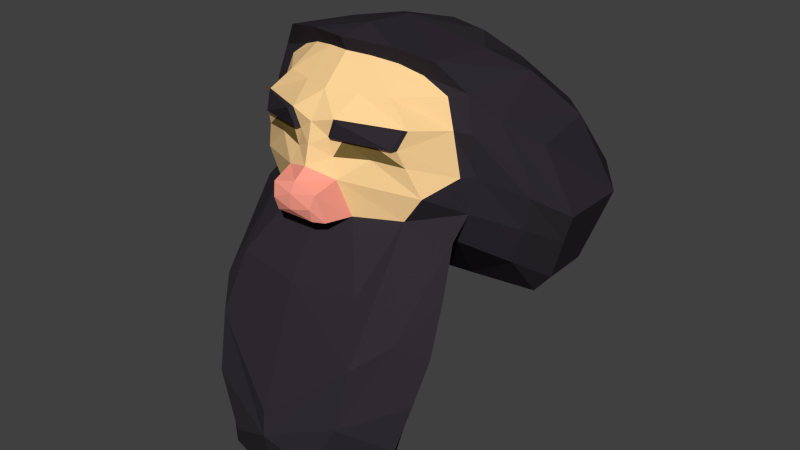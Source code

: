 # Source: DwarfHead03.blend  (saved by Blender 2.78.0; exported with 4.5.12 LTS)
import bpy
from mathutils import Matrix  # noqa: F401  (used for matrix-valued properties, if any)

bpy.ops.wm.read_factory_settings(use_empty=True)
scene = bpy.context.scene
scene.name = 'Scene'

# ---- collections
col_collection_1 = bpy.data.collections.new('Collection 1'); scene.collection.children.link(col_collection_1)

# ---- materials (node trees are filled in below, after node groups)
mat_dwarfskin00 = bpy.data.materials.new('DwarfSkin00')
mat_dwarfskin00.alpha_threshold = 0.0
mat_dwarfskin00.use_transparent_shadow = False
mat_dwarfskin00.diffuse_color = (1.0, 0.6724, 0.318, 1.0)
mat_dwarfskin00.roughness = 0.5
mat_dwarfhair00 = bpy.data.materials.new('DwarfHair00')
mat_dwarfhair00.alpha_threshold = 0.0
mat_dwarfhair00.use_transparent_shadow = False
mat_dwarfhair00.diffuse_color = (0.03145, 0.02694, 0.03358, 1.0)
mat_dwarfhair00.roughness = 0.5
mat_dwarfhair00.specular_intensity = 0.8895
mat_dwarfnose00 = bpy.data.materials.new('DwarfNose00')
mat_dwarfnose00.alpha_threshold = 0.0
mat_dwarfnose00.use_transparent_shadow = False
mat_dwarfnose00.diffuse_color = (1.0, 0.3542, 0.2662, 1.0)
mat_dwarfnose00.roughness = 0.5
mat_dwarfeye00 = bpy.data.materials.new('DwarfEye00')
mat_dwarfeye00.alpha_threshold = 0.0
mat_dwarfeye00.use_transparent_shadow = False
mat_dwarfeye00.diffuse_color = (0.1989, 0.1348, 0.03839, 1.0)
mat_dwarfeye00.roughness = 0.5

# ---- material node trees

# ---- world
world_world = bpy.data.worlds.new('World'); scene.world = world_world
world_world.color = (0.05088, 0.05088, 0.05088)
world_world.use_sun_shadow = False
world_world.sun_shadow_jitter_overblur = 0.0
world_world.cycles.sampling_method = 'NONE'
world_world.cycles.sample_map_resolution = 256

# ---- meshes
me_dh1 = bpy.data.meshes.new('DH1')
me_dh1.from_pydata([(0.0951, -0.06797, 0.08863), (0.1257, -0.06143, 0.0683), (0.1388, -0.06666, 0.03038), (0.06534, -0.07878, 0.1), (0.08008, -0.1102, 0.07025), (0.1123, -0.118, 0.03899), (0.1275, -0.1106, -0.04635), (0.1474, -0.06237, -0.02964), (0.1115, -0.1215, -0.007222), (0.04964, -0.1472, -0.07889), (0.03252, -0.1575, 0.04567), (0.04004, -0.1232, 0.07025), (0.03814, -0.1613, -0.02874), (0.03237, -0.08936, 0.1055), (0.02805, -0.155, -0.003967), (0.1053, -0.13, 0.01578), (0.02224, -0.1563, 0.02085), (0.04084, -0.1504, 0.01972), (0.07912, -0.1383, 0.01738), (0.07118, -0.1375, -0.002012), (0.1046, -0.1152, -0.08078), (-0.0951, -0.06797, 0.08863), (-0.1257, -0.06143, 0.0683), (-0.1388, -0.06666, 0.03038), (-0.06534, -0.07878, 0.1), (-0.08008, -0.1102, 0.07025), (-0.1123, -0.118, 0.03899), (-0.1275, -0.1106, -0.04635), (0.0, -0.09729, 0.1075), (0.0, -0.1362, 0.07025), (0.0, -0.1614, 0.03635), (-0.1474, -0.06237, -0.02964), (-0.1115, -0.1215, -0.007222), (0.0, -0.1745, -0.01717), (-0.04964, -0.1472, -0.07889), (-0.03252, -0.1575, 0.04567), (-0.04004, -0.1232, 0.07025), (-0.03814, -0.1613, -0.02874), (-0.03237, -0.08936, 0.1055), (-0.02805, -0.155, -0.003967), (-0.1053, -0.13, 0.01578), (0.0, -0.1679, 0.009587), (-0.02224, -0.1563, 0.02085), (-0.04084, -0.1504, 0.01972), (-0.07912, -0.1383, 0.01738), (-0.07118, -0.1375, -0.002012), (-0.1046, -0.1152, -0.08078), (0.1207, -0.1005, -0.307), (0.1086, -0.2251, -0.2388), (0.1709, 0.08019, -0.2397), (0.0951, -0.06797, 0.08863), (0.1257, -0.06143, 0.0683), (0.1388, -0.06666, 0.03038), (0.1523, -0.04949, -0.08078), (0.1984, 0.0761, -0.2071), (0.2197, 0.06631, -0.1435), (0.2341, 0.06028, -0.1012), (0.06534, -0.07878, 0.1), (0.1123, -0.118, 0.03899), (0.1275, -0.1106, -0.04635), (0.2044, 0.03174, -0.002644), (0.168, 0.1339, -0.2385), (0.1016, -0.2447, -0.3175), (0.08147, -0.2436, -0.4241), (0.06422, -0.257, -0.3889), (0.1229, -0.1696, -0.4246), (0.1519, -0.1917, -0.3566), (0.1962, 0.1484, -0.2076), (0.2188, 0.1558, -0.144), (0.1474, -0.06237, -0.02964), (0.2338, 0.1607, -0.1011), (0.04964, -0.1472, -0.07889), (0.03252, -0.1575, 0.04567), (0.03237, -0.08936, 0.1055), (0.1053, -0.13, 0.01578), (0.1674, -0.1753, -0.2914), (0.02224, -0.1563, 0.02085), (0.03947, -0.161, 0.04398), (0.109, -0.1228, 0.0391), (0.1013, -0.1359, 0.01668), (0.02847, -0.1599, 0.02131), (0.04084, -0.1504, 0.01972), (0.07912, -0.1383, 0.01738), (0.08259, -0.0437, -0.2733), (0.06647, 0.09148, 0.1001), (0.0915, 0.1404, 0.05941), (0.1075, 0.03494, 0.1001), (0.1541, 0.07111, 0.07075), (0.1733, -0.1483, -0.2328), (0.1135, -0.07291, 0.1119), (0.1468, -0.05101, 0.07361), (0.1607, -0.04696, -0.02933), (0.1339, -0.04652, -0.1255), (0.06235, -0.0877, 0.1217), (0.1322, 0.1833, -0.2385), (0.1525, 0.2099, -0.2075), (0.1657, 0.2296, -0.144), (0.1359, 0.1947, -0.004118), (0.174, 0.243, -0.1011), (0.09419, -0.1944, -0.156), (0.02881, -0.09867, 0.1245), (0.1046, -0.1152, -0.08078), (0.1431, -0.1834, -0.2104), (0.05342, -0.1145, -0.3975), (0.1666, -0.1164, -0.166), (0.1569, -0.08638, -0.1036), (0.1597, -0.05742, 0.0275), (0.175, -0.01948, 0.0358), (0.09563, 0.04009, -0.2208), (0.1945, 0.1264, 0.007668), (0.1764, 0.01479, -0.1663), (0.2054, 0.004192, -0.06361), (0.2, 0.001159, -0.03411), (0.1962, 0.008408, -0.1121), (-0.1207, -0.1005, -0.307), (-0.1086, -0.2251, -0.2388), (0.0, 0.2743, -0.1012), (0.0, 0.2043, -0.2384), (-0.1709, 0.08019, -0.2397), (-0.0951, -0.06797, 0.08863), (-0.1257, -0.06143, 0.0683), (-0.1388, -0.06666, 0.03038), (-0.1523, -0.04949, -0.08078), (-0.1984, 0.0761, -0.2071), (-0.2197, 0.06631, -0.1435), (-0.2341, 0.06028, -0.1012), (-0.06534, -0.07878, 0.1), (-0.1123, -0.118, 0.03899), (-0.1275, -0.1106, -0.04635), (-0.2044, 0.03174, -0.002644), (-0.168, 0.1339, -0.2385), (0.0, -0.2693, -0.3612), (-0.1016, -0.2447, -0.3175), (0.0, -0.2435, -0.4624), (0.0, -0.09729, 0.1075), (0.0, -0.1932, -0.4634), (-0.08147, -0.2436, -0.4241), (-0.06422, -0.257, -0.3889), (0.0, -0.131, -0.3792), (-0.1229, -0.1696, -0.4246), (-0.1519, -0.1917, -0.3566), (-0.1962, 0.1484, -0.2076), (-0.2188, 0.1558, -0.144), (-0.1474, -0.06237, -0.02964), (-0.2338, 0.1607, -0.1011), (-0.04964, -0.1472, -0.07889), (-0.03252, -0.1575, 0.04567), (-0.03237, -0.08936, 0.1055), (0.0, 0.2213, -0.00421), (-0.1053, -0.13, 0.01578), (-0.1674, -0.1753, -0.2914), (-0.02224, -0.1563, 0.02085), (-0.03947, -0.161, 0.04398), (-0.109, -0.1228, 0.0391), (-0.1013, -0.1359, 0.01668), (-0.02847, -0.1599, 0.02131), (-0.04084, -0.1504, 0.01972), (-0.07912, -0.1383, 0.01738), (0.0, 0.113, 0.09999), (0.0, 0.1671, 0.05932), (-0.08259, -0.0437, -0.2733), (-0.06647, 0.09148, 0.1001), (-0.0915, 0.1404, 0.05941), (-0.1075, 0.03494, 0.1001), (-0.1541, 0.07111, 0.07075), (0.0, -0.2655, -0.3257), (0.0, -0.2361, -0.2433), (0.0, -0.2066, -0.1608), (-0.1733, -0.1483, -0.2328), (0.0, -2.797e-07, -0.2019), (0.0, 0.0218, 0.1255), (-0.1135, -0.07291, 0.1119), (-0.1468, -0.05101, 0.07361), (-0.1607, -0.04696, -0.02933), (-0.1339, -0.04652, -0.1255), (-0.06235, -0.0877, 0.1217), (-0.1322, 0.1833, -0.2385), (-0.1525, 0.2099, -0.2075), (-0.1657, 0.2296, -0.144), (0.0, -0.1066, 0.1266), (-0.1359, 0.1947, -0.004118), (0.0, 0.2352, -0.2077), (0.0, 0.2587, -0.1442), (-0.174, 0.243, -0.1011), (-0.09419, -0.1944, -0.156), (0.0, -0.05363, 0.132), (-0.02881, -0.09867, 0.1245), (-0.1046, -0.1152, -0.08078), (-0.1431, -0.1834, -0.2104), (-0.05342, -0.1145, -0.3975), (-0.1666, -0.1164, -0.166), (-0.1569, -0.08638, -0.1036), (-0.1597, -0.05742, 0.0275), (0.0, -0.1532, -0.08078), (-0.175, -0.01948, 0.0358), (-0.09563, 0.04009, -0.2208), (-0.1945, 0.1264, 0.007668), (-0.1764, 0.01479, -0.1663), (-0.2054, 0.004192, -0.06361), (-0.2, 0.001159, -0.03411), (-0.1962, 0.008408, -0.1121), (0.03356, -0.194, -0.03918), (0.04016, -0.1849, -0.07705), (0.02916, -0.1999, -0.05702), (0.02789, -0.1947, -0.07502), (0.04964, -0.1472, -0.07889), (0.03814, -0.1613, -0.02874), (0.0, -0.1745, -0.01717), (0.0, -0.2012, -0.04383), (0.0, -0.1925, -0.03005), (-0.03356, -0.194, -0.03918), (-0.04016, -0.1849, -0.07705), (0.0, -0.182, -0.08348), (-0.02916, -0.1999, -0.05702), (-0.02789, -0.1947, -0.07502), (0.0, -0.2021, -0.06433), (0.0, -0.1947, -0.07502), (-0.04964, -0.1472, -0.07889), (-0.03814, -0.1613, -0.02874), (0.0, -0.1532, -0.08078), (0.1115, -0.1215, -0.007222), (0.02805, -0.155, -0.003967), (0.04084, -0.1504, 0.01972), (0.07912, -0.1383, 0.01738), (0.07118, -0.1375, -0.002012), (-0.1115, -0.1215, -0.007222), (-0.02805, -0.155, -0.003967), (-0.04084, -0.1504, 0.01972), (-0.07912, -0.1383, 0.01738), (-0.07118, -0.1375, -0.002012)], [], [(2, 1, 4, 5), (2, 5, 15), (1, 0, 3, 4), (10, 11, 29, 30), (16, 10, 30, 41), (11, 13, 28, 29), (12, 14, 33), (7, 8, 6), (6, 19, 12), (4, 3, 13, 11), (20, 6, 12, 9), (5, 4, 11, 10), (14, 16, 41, 33), (7, 2, 15, 8), (14, 17, 16), (18, 8, 15), (12, 19, 14), (19, 6, 8), (23, 26, 25, 22), (23, 40, 26), (22, 25, 24, 21), (35, 30, 29, 36), (42, 41, 30, 35), (36, 29, 28, 38), (37, 33, 39), (31, 27, 32), (27, 37, 45), (25, 36, 38, 24), (46, 34, 37, 27), (26, 35, 36, 25), (39, 33, 41, 42), (31, 32, 40, 23), (39, 42, 43), (44, 40, 32), (37, 39, 45), (45, 32, 27), (101, 99, 48, 102), (169, 83, 103, 138), (70, 109, 60, 56), (67, 68, 55, 54), (68, 70, 56, 55), (61, 67, 54, 49), (94, 95, 67, 61), (98, 97, 109, 70), (95, 96, 68, 67), (96, 98, 70, 68), (117, 181, 95, 94), (66, 75, 62, 64), (63, 66, 64), (135, 63, 133), (53, 69, 59, 101), (63, 64, 131, 133), (64, 62, 131), (135, 65, 63), (65, 66, 63), (73, 57, 93, 100), (101, 71, 99), (52, 69, 91, 106), (71, 193, 167), (57, 50, 89, 93), (69, 53, 91), (71, 167, 99), (72, 76, 80, 77), (51, 52, 106, 90), (134, 73, 100, 179), (50, 51, 90, 89), (79, 78, 77, 80), (76, 81, 80), (74, 58, 78, 79), (58, 72, 77, 78), (99, 167, 48), (158, 170, 84), (159, 158, 84, 85), (104, 102, 88), (105, 101, 102, 104), (53, 101, 105), (84, 170, 86), (169, 104, 88, 47), (85, 84, 86, 87), (169, 105, 104), (92, 53, 105, 169), (107, 112, 56, 60), (169, 94, 61), (86, 170, 89), (109, 107, 60), (87, 86, 89, 90), (112, 111, 56), (169, 61, 49, 108), (116, 148, 97, 98), (89, 170, 93), (181, 182, 96, 95), (182, 116, 98, 96), (48, 165, 131, 62), (103, 47, 65, 135), (100, 185, 179), (102, 48, 62, 75), (138, 103, 135), (110, 108, 49, 54), (169, 117, 94), (113, 110, 54, 55), (47, 66, 65), (93, 170, 185, 100), (88, 102, 75), (47, 88, 75, 66), (111, 113, 55, 56), (83, 169, 47, 103), (167, 166, 165, 48), (91, 53, 113, 111), (85, 87, 109, 97), (53, 92, 110, 113), (92, 169, 108, 110), (106, 91, 111, 112), (87, 90, 107, 109), (90, 106, 112, 107), (159, 85, 97, 148), (187, 188, 115, 184), (169, 138, 189, 160), (144, 125, 129, 196), (141, 123, 124, 142), (142, 124, 125, 144), (130, 118, 123, 141), (176, 130, 141, 177), (183, 144, 196, 180), (177, 141, 142, 178), (178, 142, 144, 183), (117, 176, 177, 181), (140, 137, 132, 150), (136, 137, 140), (135, 133, 136), (122, 187, 128, 143), (136, 133, 131, 137), (137, 131, 132), (135, 136, 139), (139, 136, 140), (147, 186, 175, 126), (187, 184, 145), (121, 192, 173, 143), (145, 167, 193), (126, 175, 171, 119), (143, 173, 122), (145, 184, 167), (146, 152, 155, 151), (120, 172, 192, 121), (134, 179, 186, 147), (119, 171, 172, 120), (154, 155, 152, 153), (151, 155, 156), (149, 154, 153, 127), (127, 153, 152, 146), (184, 115, 167), (158, 161, 170), (159, 162, 161, 158), (190, 168, 188), (191, 190, 188, 187), (122, 191, 187), (161, 163, 170), (169, 114, 168, 190), (162, 164, 163, 161), (169, 190, 191), (174, 169, 191, 122), (194, 129, 125, 199), (169, 130, 176), (163, 171, 170), (196, 129, 194), (164, 172, 171, 163), (199, 125, 198), (169, 195, 118, 130), (116, 183, 180, 148), (171, 175, 170), (181, 177, 178, 182), (182, 178, 183, 116), (115, 132, 131, 165), (189, 135, 139, 114), (186, 179, 185), (188, 150, 132, 115), (138, 135, 189), (197, 123, 118, 195), (169, 176, 117), (200, 124, 123, 197), (114, 139, 140), (175, 186, 185, 170), (168, 150, 188), (114, 140, 150, 168), (198, 125, 124, 200), (160, 189, 114, 169), (167, 115, 165, 166), (173, 198, 200, 122), (162, 180, 196, 164), (122, 200, 197, 174), (174, 197, 195, 169), (192, 199, 198, 173), (164, 196, 194, 172), (172, 194, 199, 192), (159, 148, 180, 162), (156, 155, 154, 157), (157, 154, 149), (80, 81, 82, 79), (79, 82, 74), (219, 205, 202, 212), (205, 206, 201, 202), (212, 202, 204, 216), (202, 201, 203, 204), (206, 207, 209, 201), (204, 203, 215, 216), (203, 208, 215), (201, 209, 208, 203), (219, 212, 211, 217), (217, 211, 210, 218), (212, 216, 214, 211), (211, 214, 213, 210), (218, 210, 209, 207), (214, 216, 215, 213), (213, 215, 208), (210, 213, 208, 209), (220, 223, 224), (225, 229, 228), (228, 229, 227), (227, 229, 226), (224, 222, 221), (222, 224, 223)])
me_dh1.polygons.foreach_set('material_index', [0, 0, 0, 0, 0, 0, 0, 0, 0, 0, 0, 0, 0, 0, 0, 0, 0, 0, 0, 0, 0, 0, 0, 0, 0, 0, 0, 0, 0, 0, 0, 0, 0, 0, 0, 0, 1, 1, 1, 1, 1, 1, 1, 1, 1, 1, 1, 1, 1, 1, 1, 1, 1, 1, 1, 1, 1, 1, 1, 1, 1, 1, 1, 1, 1, 1, 1, 1, 1, 1, 1, 1, 1, 1, 1, 1, 1, 1, 1, 1, 1, 1, 1, 1, 1, 1, 1, 1, 1, 1, 1, 1, 1, 1, 1, 1, 1, 1, 1, 1, 1, 1, 1, 1, 1, 1, 1, 1, 1, 1, 1, 1, 1, 1, 1, 1, 1, 1, 1, 1, 1, 1, 1, 1, 1, 1, 1, 1, 1, 1, 1, 1, 1, 1, 1, 1, 1, 1, 1, 1, 1, 1, 1, 1, 1, 1, 1, 1, 1, 1, 1, 1, 1, 1, 1, 1, 1, 1, 1, 1, 1, 1, 1, 1, 1, 1, 1, 1, 1, 1, 1, 1, 1, 1, 1, 1, 1, 1, 1, 1, 1, 1, 1, 1, 1, 1, 1, 1, 1, 1, 1, 1, 1, 1, 1, 1, 1, 1, 2, 2, 2, 2, 2, 2, 2, 2, 2, 2, 2, 2, 2, 2, 2, 2, 3, 3, 3, 3, 3, 3])
me_dh1.materials.append(mat_dwarfskin00)
me_dh1.materials.append(mat_dwarfhair00)
me_dh1.materials.append(mat_dwarfnose00)
me_dh1.materials.append(mat_dwarfeye00)
me_dh1.use_remesh_preserve_volume = False
me_dh1.use_remesh_preserve_attributes = False
me_dh1.use_mirror_vertex_groups = False
me_dh1.update()

# ---- objects
ob_dwarfhead01 = bpy.data.objects.new('DwarfHead01', me_dh1)

# ---- transforms, parenting, visibility, modifiers, constraints
ob_dwarfhead01.location = (0.0, 0.0, 0.0)
ob_dwarfhead01.lineart.crease_threshold = 0.0

# ---- collection membership
col_collection_1.objects.link(ob_dwarfhead01)

# ---- scene / render settings (as saved in the file)
scene.frame_start = 1; scene.frame_end = 250; scene.frame_set(0)
scene.render.engine = 'BLENDER_EEVEE_NEXT'
scene.render.resolution_percentage = 50
scene.render.dither_intensity = 0.0
scene.cycles.use_denoising = False
scene.cycles.samples = 10
scene.cycles.sampling_pattern = 'TABULATED_SOBOL'
scene.cycles.light_sampling_threshold = 0.0
scene.cycles.use_adaptive_sampling = False
scene.cycles.use_light_tree = False
scene.cycles.blur_glossy = 0.0
scene.cycles.pixel_filter_type = 'GAUSSIAN'
scene.cycles.sample_clamp_indirect = 0.0
scene.view_settings.view_transform = 'Standard'
bpy.context.view_layer.update()

# ---- added for rendering (the .blend has no active camera and no usable light): camera, sun
cam_auto = bpy.data.cameras.new('AutoCamera')
cam_auto.lens = 50.0
cam_auto.sensor_width = 36.0
cam_auto.clip_end = 1000.0
ob_auto_camera = bpy.data.objects.new('AutoCamera', cam_auto)
scene.collection.objects.link(ob_auto_camera)
ob_auto_camera.location = (0.862561, -1.03261, 0.52435)
ob_auto_camera.rotation_euler = (1.09748, -7.21219e-08, 0.694738)
scene.camera = ob_auto_camera
light_auto_sun = bpy.data.lights.new('AutoSun', 'SUN')
light_auto_sun.energy = 3.0
light_auto_sun.angle = 0.0523599
ob_auto_sun = bpy.data.objects.new('AutoSun', light_auto_sun)
scene.collection.objects.link(ob_auto_sun)
ob_auto_sun.rotation_euler = (0.872665, 0.174533, 0.523599)
bpy.context.view_layer.update()
